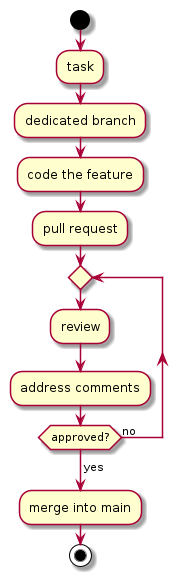

The diagram above was rendered by PlantUML. Its source (embedded in the PNG):
@startuml
start
:task;
:dedicated branch;
:code the feature;
:pull request;
repeat 
    :review;
    :address comments;
repeat while (approved?) is (no)
-> yes;
:merge into main;
stop
@enduml